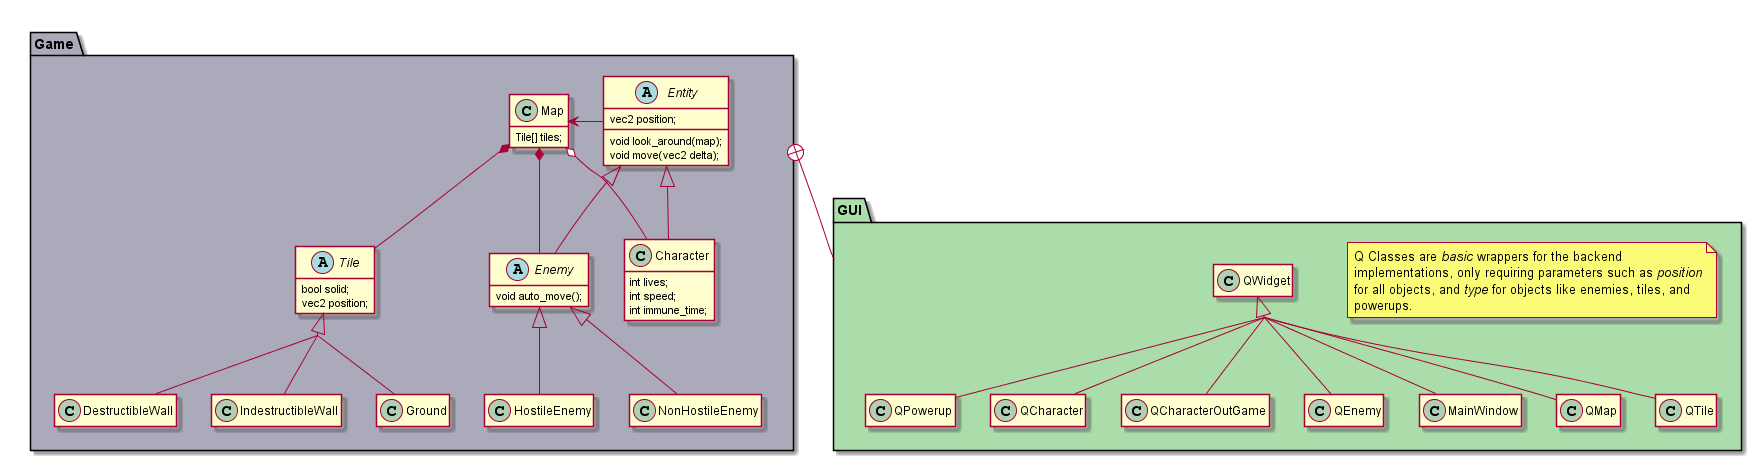

The diagram above was rendered by PlantUML. Its source (embedded in the PNG):
@startuml
hide empty members
skinparam groupInheritance 3

namespace Game #AAAABB{
    class Map{
        Tile[] tiles;
    }   

    abstract class Tile{
        bool solid;
        vec2 position;
    }

    class Ground extends Tile
    class DestructibleWall extends Tile
    class IndestructibleWall extends Tile

    abstract Entity{
        vec2 position;

        void look_around(map);
        void move(vec2 delta);
    }

    class Character extends Entity{
        int lives;
        int speed;
        int immune_time;
    }

    abstract class Enemy extends Entity{
        void auto_move();
    }

    class NonHostileEnemy extends Enemy
    class HostileEnemy extends Enemy
 

    Map *-- Tile
    Map *-- Enemy
    Map o-- Character
    Map <- Entity




    
}

namespace GUI #AADDAA{

    note as N1
    Q Classes are <i>basic</i> wrappers for the backend
    implementations, only requiring parameters such as <i>position</i>
    for all objects, and <i>type</i> for objects like enemies, tiles, and
    powerups.
    end note

    class MainWindow extends QWidget
    class QMap extends QWidget
    class QTile extends QWidget
    class QPowerup extends QWidget
    class QCharacter extends QWidget
    class QCharacterOutGame extends QWidget
    class QEnemy extends QWidget
}

Game +-- GUI
@enduml